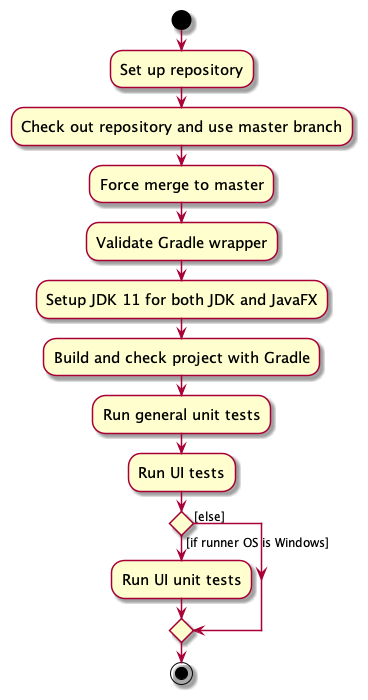

The diagram above was rendered by PlantUML. Its source (embedded in the PNG):
@startuml
skin rose
skinparam ActivityFontSize 15
skinparam ArrowFontSize 12

start
:Set up repository;
:Check out repository and use master branch;
:Force merge to master;
:Validate Gradle wrapper;
:Setup JDK 11 for both JDK and JavaFX;
:Build and check project with Gradle;
:Run general unit tests;
:Run UI tests;
if () then ([else])
else ([if runner OS is Windows])
  :Run UI unit tests;
endif

stop

@enduml